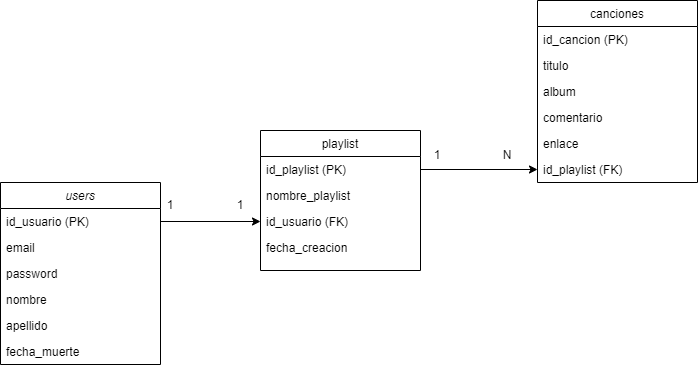

The diagram above was exported from draw.io. Its source (the exported page's mxGraphModel, read from the mxfile embedded in the PNG):
<mxGraphModel dx="1108" dy="1619" grid="1" gridSize="10" guides="1" tooltips="1" connect="1" arrows="1" fold="1" page="1" pageScale="1" pageWidth="827" pageHeight="1169" math="0" shadow="0">
  <root>
    <mxCell id="WIyWlLk6GJQsqaUBKTNV-0" />
    <mxCell id="WIyWlLk6GJQsqaUBKTNV-1" parent="WIyWlLk6GJQsqaUBKTNV-0" />
    <mxCell id="zkfFHV4jXpPFQw0GAbJ--0" value="users" style="swimlane;fontStyle=2;align=center;verticalAlign=top;childLayout=stackLayout;horizontal=1;startSize=26;horizontalStack=0;resizeParent=1;resizeLast=0;collapsible=1;marginBottom=0;rounded=0;shadow=0;strokeWidth=1;" parent="WIyWlLk6GJQsqaUBKTNV-1" vertex="1">
      <mxGeometry x="130" y="162" width="160" height="182" as="geometry">
        <mxRectangle x="230" y="140" width="160" height="26" as="alternateBounds" />
      </mxGeometry>
    </mxCell>
    <mxCell id="zkfFHV4jXpPFQw0GAbJ--1" value="id_usuario (PK)" style="text;align=left;verticalAlign=top;spacingLeft=4;spacingRight=4;overflow=hidden;rotatable=0;points=[[0,0.5],[1,0.5]];portConstraint=eastwest;" parent="zkfFHV4jXpPFQw0GAbJ--0" vertex="1">
      <mxGeometry y="26" width="160" height="26" as="geometry" />
    </mxCell>
    <mxCell id="zkfFHV4jXpPFQw0GAbJ--2" value="email" style="text;align=left;verticalAlign=top;spacingLeft=4;spacingRight=4;overflow=hidden;rotatable=0;points=[[0,0.5],[1,0.5]];portConstraint=eastwest;rounded=0;shadow=0;html=0;" parent="zkfFHV4jXpPFQw0GAbJ--0" vertex="1">
      <mxGeometry y="52" width="160" height="26" as="geometry" />
    </mxCell>
    <mxCell id="zkfFHV4jXpPFQw0GAbJ--3" value="password" style="text;align=left;verticalAlign=top;spacingLeft=4;spacingRight=4;overflow=hidden;rotatable=0;points=[[0,0.5],[1,0.5]];portConstraint=eastwest;rounded=0;shadow=0;html=0;" parent="zkfFHV4jXpPFQw0GAbJ--0" vertex="1">
      <mxGeometry y="78" width="160" height="26" as="geometry" />
    </mxCell>
    <mxCell id="zkfFHV4jXpPFQw0GAbJ--5" value="nombre" style="text;align=left;verticalAlign=top;spacingLeft=4;spacingRight=4;overflow=hidden;rotatable=0;points=[[0,0.5],[1,0.5]];portConstraint=eastwest;" parent="zkfFHV4jXpPFQw0GAbJ--0" vertex="1">
      <mxGeometry y="104" width="160" height="26" as="geometry" />
    </mxCell>
    <mxCell id="JZQL1hECgkH-fR6BHvoF-0" value="apellido" style="text;align=left;verticalAlign=top;spacingLeft=4;spacingRight=4;overflow=hidden;rotatable=0;points=[[0,0.5],[1,0.5]];portConstraint=eastwest;" vertex="1" parent="zkfFHV4jXpPFQw0GAbJ--0">
      <mxGeometry y="130" width="160" height="26" as="geometry" />
    </mxCell>
    <mxCell id="JZQL1hECgkH-fR6BHvoF-1" value="fecha_muerte" style="text;align=left;verticalAlign=top;spacingLeft=4;spacingRight=4;overflow=hidden;rotatable=0;points=[[0,0.5],[1,0.5]];portConstraint=eastwest;" vertex="1" parent="zkfFHV4jXpPFQw0GAbJ--0">
      <mxGeometry y="156" width="160" height="26" as="geometry" />
    </mxCell>
    <mxCell id="zkfFHV4jXpPFQw0GAbJ--17" value="playlist" style="swimlane;fontStyle=0;align=center;verticalAlign=top;childLayout=stackLayout;horizontal=1;startSize=26;horizontalStack=0;resizeParent=1;resizeLast=0;collapsible=1;marginBottom=0;rounded=0;shadow=0;strokeWidth=1;" parent="WIyWlLk6GJQsqaUBKTNV-1" vertex="1">
      <mxGeometry x="390" y="110" width="160" height="140" as="geometry">
        <mxRectangle x="550" y="140" width="160" height="26" as="alternateBounds" />
      </mxGeometry>
    </mxCell>
    <mxCell id="zkfFHV4jXpPFQw0GAbJ--18" value="id_playlist (PK)" style="text;align=left;verticalAlign=top;spacingLeft=4;spacingRight=4;overflow=hidden;rotatable=0;points=[[0,0.5],[1,0.5]];portConstraint=eastwest;" parent="zkfFHV4jXpPFQw0GAbJ--17" vertex="1">
      <mxGeometry y="26" width="160" height="26" as="geometry" />
    </mxCell>
    <mxCell id="zkfFHV4jXpPFQw0GAbJ--19" value="nombre_playlist" style="text;align=left;verticalAlign=top;spacingLeft=4;spacingRight=4;overflow=hidden;rotatable=0;points=[[0,0.5],[1,0.5]];portConstraint=eastwest;rounded=0;shadow=0;html=0;" parent="zkfFHV4jXpPFQw0GAbJ--17" vertex="1">
      <mxGeometry y="52" width="160" height="26" as="geometry" />
    </mxCell>
    <mxCell id="zkfFHV4jXpPFQw0GAbJ--20" value="id_usuario (FK)" style="text;align=left;verticalAlign=top;spacingLeft=4;spacingRight=4;overflow=hidden;rotatable=0;points=[[0,0.5],[1,0.5]];portConstraint=eastwest;rounded=0;shadow=0;html=0;" parent="zkfFHV4jXpPFQw0GAbJ--17" vertex="1">
      <mxGeometry y="78" width="160" height="26" as="geometry" />
    </mxCell>
    <mxCell id="zkfFHV4jXpPFQw0GAbJ--21" value="fecha_creacion" style="text;align=left;verticalAlign=top;spacingLeft=4;spacingRight=4;overflow=hidden;rotatable=0;points=[[0,0.5],[1,0.5]];portConstraint=eastwest;rounded=0;shadow=0;html=0;" parent="zkfFHV4jXpPFQw0GAbJ--17" vertex="1">
      <mxGeometry y="104" width="160" height="26" as="geometry" />
    </mxCell>
    <mxCell id="JZQL1hECgkH-fR6BHvoF-4" value="canciones" style="swimlane;fontStyle=0;align=center;verticalAlign=top;childLayout=stackLayout;horizontal=1;startSize=26;horizontalStack=0;resizeParent=1;resizeLast=0;collapsible=1;marginBottom=0;rounded=0;shadow=0;strokeWidth=1;" vertex="1" parent="WIyWlLk6GJQsqaUBKTNV-1">
      <mxGeometry x="667" y="-20" width="160" height="182" as="geometry">
        <mxRectangle x="550" y="140" width="160" height="26" as="alternateBounds" />
      </mxGeometry>
    </mxCell>
    <mxCell id="JZQL1hECgkH-fR6BHvoF-5" value="id_cancion (PK)" style="text;align=left;verticalAlign=top;spacingLeft=4;spacingRight=4;overflow=hidden;rotatable=0;points=[[0,0.5],[1,0.5]];portConstraint=eastwest;" vertex="1" parent="JZQL1hECgkH-fR6BHvoF-4">
      <mxGeometry y="26" width="160" height="26" as="geometry" />
    </mxCell>
    <mxCell id="JZQL1hECgkH-fR6BHvoF-6" value="titulo    " style="text;align=left;verticalAlign=top;spacingLeft=4;spacingRight=4;overflow=hidden;rotatable=0;points=[[0,0.5],[1,0.5]];portConstraint=eastwest;rounded=0;shadow=0;html=0;" vertex="1" parent="JZQL1hECgkH-fR6BHvoF-4">
      <mxGeometry y="52" width="160" height="26" as="geometry" />
    </mxCell>
    <mxCell id="JZQL1hECgkH-fR6BHvoF-7" value="album" style="text;align=left;verticalAlign=top;spacingLeft=4;spacingRight=4;overflow=hidden;rotatable=0;points=[[0,0.5],[1,0.5]];portConstraint=eastwest;rounded=0;shadow=0;html=0;" vertex="1" parent="JZQL1hECgkH-fR6BHvoF-4">
      <mxGeometry y="78" width="160" height="26" as="geometry" />
    </mxCell>
    <mxCell id="JZQL1hECgkH-fR6BHvoF-8" value="comentario" style="text;align=left;verticalAlign=top;spacingLeft=4;spacingRight=4;overflow=hidden;rotatable=0;points=[[0,0.5],[1,0.5]];portConstraint=eastwest;rounded=0;shadow=0;html=0;" vertex="1" parent="JZQL1hECgkH-fR6BHvoF-4">
      <mxGeometry y="104" width="160" height="26" as="geometry" />
    </mxCell>
    <mxCell id="JZQL1hECgkH-fR6BHvoF-9" value="enlace" style="text;align=left;verticalAlign=top;spacingLeft=4;spacingRight=4;overflow=hidden;rotatable=0;points=[[0,0.5],[1,0.5]];portConstraint=eastwest;rounded=0;shadow=0;html=0;" vertex="1" parent="JZQL1hECgkH-fR6BHvoF-4">
      <mxGeometry y="130" width="160" height="26" as="geometry" />
    </mxCell>
    <mxCell id="JZQL1hECgkH-fR6BHvoF-10" value="id_playlist (FK)" style="text;align=left;verticalAlign=top;spacingLeft=4;spacingRight=4;overflow=hidden;rotatable=0;points=[[0,0.5],[1,0.5]];portConstraint=eastwest;rounded=0;shadow=0;html=0;" vertex="1" parent="JZQL1hECgkH-fR6BHvoF-4">
      <mxGeometry y="156" width="160" height="26" as="geometry" />
    </mxCell>
    <mxCell id="JZQL1hECgkH-fR6BHvoF-11" value="" style="endArrow=classic;html=1;rounded=0;exitX=1;exitY=0.5;exitDx=0;exitDy=0;entryX=0;entryY=0.5;entryDx=0;entryDy=0;" edge="1" parent="WIyWlLk6GJQsqaUBKTNV-1" source="zkfFHV4jXpPFQw0GAbJ--18" target="JZQL1hECgkH-fR6BHvoF-10">
      <mxGeometry width="50" height="50" relative="1" as="geometry">
        <mxPoint x="570" y="300" as="sourcePoint" />
        <mxPoint x="620" y="250" as="targetPoint" />
      </mxGeometry>
    </mxCell>
    <mxCell id="JZQL1hECgkH-fR6BHvoF-12" value="" style="endArrow=classic;html=1;rounded=0;exitX=1;exitY=0.5;exitDx=0;exitDy=0;entryX=0;entryY=0.5;entryDx=0;entryDy=0;" edge="1" parent="WIyWlLk6GJQsqaUBKTNV-1" source="zkfFHV4jXpPFQw0GAbJ--1" target="zkfFHV4jXpPFQw0GAbJ--20">
      <mxGeometry width="50" height="50" relative="1" as="geometry">
        <mxPoint x="400" y="240" as="sourcePoint" />
        <mxPoint x="450" y="190" as="targetPoint" />
      </mxGeometry>
    </mxCell>
    <mxCell id="JZQL1hECgkH-fR6BHvoF-13" value="1" style="text;html=1;strokeColor=none;fillColor=none;align=center;verticalAlign=middle;whiteSpace=wrap;rounded=0;" vertex="1" parent="WIyWlLk6GJQsqaUBKTNV-1">
      <mxGeometry x="270" y="170" width="60" height="30" as="geometry" />
    </mxCell>
    <mxCell id="JZQL1hECgkH-fR6BHvoF-15" value="1" style="text;html=1;strokeColor=none;fillColor=none;align=center;verticalAlign=middle;whiteSpace=wrap;rounded=0;" vertex="1" parent="WIyWlLk6GJQsqaUBKTNV-1">
      <mxGeometry x="340" y="170" width="60" height="30" as="geometry" />
    </mxCell>
    <mxCell id="JZQL1hECgkH-fR6BHvoF-16" value="1" style="text;html=1;strokeColor=none;fillColor=none;align=center;verticalAlign=middle;whiteSpace=wrap;rounded=0;" vertex="1" parent="WIyWlLk6GJQsqaUBKTNV-1">
      <mxGeometry x="537" y="120" width="60" height="30" as="geometry" />
    </mxCell>
    <mxCell id="JZQL1hECgkH-fR6BHvoF-17" value="N" style="text;html=1;strokeColor=none;fillColor=none;align=center;verticalAlign=middle;whiteSpace=wrap;rounded=0;" vertex="1" parent="WIyWlLk6GJQsqaUBKTNV-1">
      <mxGeometry x="607" y="120" width="60" height="30" as="geometry" />
    </mxCell>
  </root>
</mxGraphModel>